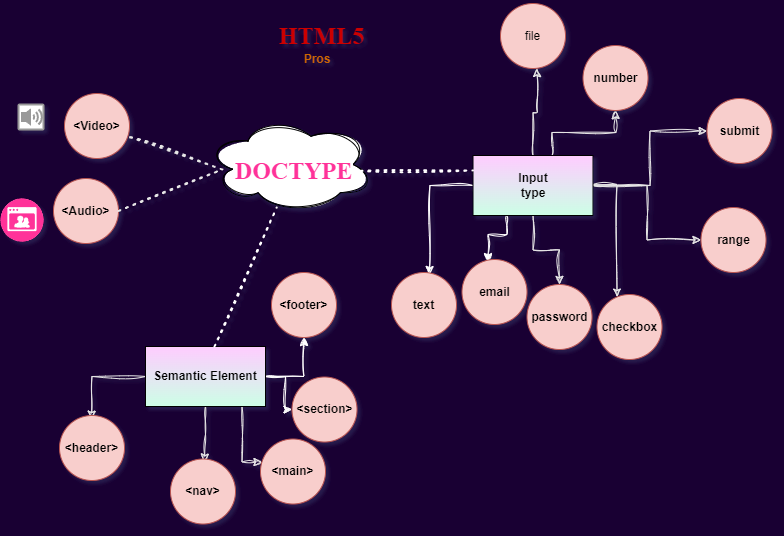

The diagram above was exported from draw.io. Its source (the exported page's mxGraphModel, read from the mxfile embedded in the PNG):
<mxGraphModel dx="870" dy="434" grid="0" gridSize="10" guides="1" tooltips="1" connect="1" arrows="1" fold="1" page="1" pageScale="1" pageWidth="1100" pageHeight="850" background="#190033" math="0" shadow="1">
  <root>
    <mxCell id="0" />
    <mxCell id="1" parent="0" />
    <mxCell id="924_lfS0nt2VncU65YhR-1" value="&lt;h1&gt;&lt;font color=&quot;#cc0000&quot; face=&quot;Garamond&quot; style=&quot;font-size: 24px;&quot;&gt;HTML5&lt;/font&gt;&lt;/h1&gt;" style="text;html=1;align=center;verticalAlign=middle;resizable=0;points=[];autosize=1;strokeColor=none;fillColor=none;" vertex="1" parent="1">
      <mxGeometry x="386" y="10.5" width="103" height="73" as="geometry" />
    </mxCell>
    <mxCell id="924_lfS0nt2VncU65YhR-13" value="" style="edgeStyle=orthogonalEdgeStyle;rounded=0;sketch=1;hachureGap=4;jiggle=2;curveFitting=1;orthogonalLoop=1;jettySize=auto;html=1;fontFamily=Architects Daughter;fontSource=https%3A%2F%2Ffonts.googleapis.com%2Fcss%3Ffamily%3DArchitects%2BDaughter;strokeColor=#E6E6E6;" edge="1" parent="1" source="924_lfS0nt2VncU65YhR-2">
      <mxGeometry relative="1" as="geometry">
        <mxPoint x="321" y="472.5" as="targetPoint" />
      </mxGeometry>
    </mxCell>
    <mxCell id="924_lfS0nt2VncU65YhR-14" value="" style="edgeStyle=orthogonalEdgeStyle;rounded=0;sketch=1;hachureGap=4;jiggle=2;curveFitting=1;orthogonalLoop=1;jettySize=auto;html=1;fontFamily=Architects Daughter;fontSource=https%3A%2F%2Ffonts.googleapis.com%2Fcss%3Ffamily%3DArchitects%2BDaughter;strokeColor=#FFFFFF;" edge="1" parent="1" source="924_lfS0nt2VncU65YhR-2" target="924_lfS0nt2VncU65YhR-10">
      <mxGeometry relative="1" as="geometry" />
    </mxCell>
    <mxCell id="924_lfS0nt2VncU65YhR-16" value="" style="edgeStyle=orthogonalEdgeStyle;rounded=0;sketch=1;hachureGap=4;jiggle=2;curveFitting=1;orthogonalLoop=1;jettySize=auto;html=1;fontFamily=Architects Daughter;fontSource=https%3A%2F%2Ffonts.googleapis.com%2Fcss%3Ffamily%3DArchitects%2BDaughter;entryX=0.5;entryY=1;entryDx=0;entryDy=0;strokeColor=#FFFFFF;" edge="1" parent="1" source="924_lfS0nt2VncU65YhR-2" target="924_lfS0nt2VncU65YhR-7">
      <mxGeometry relative="1" as="geometry">
        <mxPoint x="398.5" y="345" as="targetPoint" />
      </mxGeometry>
    </mxCell>
    <mxCell id="924_lfS0nt2VncU65YhR-35" value="" style="edgeStyle=orthogonalEdgeStyle;rounded=0;sketch=1;hachureGap=4;jiggle=2;curveFitting=1;orthogonalLoop=1;jettySize=auto;html=1;fontFamily=Architects Daughter;fontSource=https%3A%2F%2Ffonts.googleapis.com%2Fcss%3Ffamily%3DArchitects%2BDaughter;entryX=0;entryY=0.308;entryDx=0;entryDy=0;entryPerimeter=0;strokeColor=#E6E6E6;" edge="1" parent="1" source="924_lfS0nt2VncU65YhR-2">
      <mxGeometry relative="1" as="geometry">
        <mxPoint x="378.5" y="472.52" as="targetPoint" />
        <Array as="points">
          <mxPoint x="358.5" y="472.5" />
        </Array>
      </mxGeometry>
    </mxCell>
    <mxCell id="924_lfS0nt2VncU65YhR-61" value="" style="edgeStyle=orthogonalEdgeStyle;rounded=0;sketch=1;hachureGap=4;jiggle=2;curveFitting=1;orthogonalLoop=1;jettySize=auto;html=1;fontFamily=Architects Daughter;fontSource=https%3A%2F%2Ffonts.googleapis.com%2Fcss%3Ffamily%3DArchitects%2BDaughter;strokeColor=#E6E6E6;" edge="1" parent="1" source="924_lfS0nt2VncU65YhR-2">
      <mxGeometry relative="1" as="geometry">
        <mxPoint x="208" y="429.5" as="targetPoint" />
      </mxGeometry>
    </mxCell>
    <mxCell id="924_lfS0nt2VncU65YhR-2" value="&lt;b&gt;Semantic Element&lt;/b&gt;" style="rounded=0;whiteSpace=wrap;html=1;fillColor=#FFCCFF;gradientColor=#CCFFE6;" vertex="1" parent="1">
      <mxGeometry x="262" y="357" width="120" height="60" as="geometry" />
    </mxCell>
    <mxCell id="924_lfS0nt2VncU65YhR-5" value="&lt;b&gt;&amp;lt;header&amp;gt;&lt;/b&gt;" style="ellipse;whiteSpace=wrap;html=1;aspect=fixed;fillColor=#f8cecc;strokeColor=#b85450;" vertex="1" parent="1">
      <mxGeometry x="176" y="426" width="65" height="65" as="geometry" />
    </mxCell>
    <mxCell id="924_lfS0nt2VncU65YhR-7" value="&lt;b&gt;&amp;lt;footer&amp;gt;&lt;/b&gt;" style="ellipse;whiteSpace=wrap;html=1;aspect=fixed;fillColor=#f8cecc;strokeColor=#b85450;" vertex="1" parent="1">
      <mxGeometry x="388" y="283" width="65" height="65" as="geometry" />
    </mxCell>
    <mxCell id="924_lfS0nt2VncU65YhR-8" value="&lt;b&gt;&amp;lt;nav&amp;gt;&lt;/b&gt;" style="ellipse;whiteSpace=wrap;html=1;aspect=fixed;fillColor=#f8cecc;strokeColor=#b85450;" vertex="1" parent="1">
      <mxGeometry x="287" y="469.5" width="65" height="65" as="geometry" />
    </mxCell>
    <mxCell id="924_lfS0nt2VncU65YhR-9" value="&lt;b&gt;&amp;lt;main&amp;gt;&lt;/b&gt;" style="ellipse;whiteSpace=wrap;html=1;aspect=fixed;fillColor=#f8cecc;strokeColor=#b85450;" vertex="1" parent="1">
      <mxGeometry x="377" y="449.5" width="65" height="65" as="geometry" />
    </mxCell>
    <mxCell id="924_lfS0nt2VncU65YhR-10" value="&lt;b&gt;&amp;lt;section&amp;gt;&lt;/b&gt;" style="ellipse;whiteSpace=wrap;html=1;aspect=fixed;fillColor=#f8cecc;strokeColor=#b85450;" vertex="1" parent="1">
      <mxGeometry x="408.5" y="387.5" width="65" height="65" as="geometry" />
    </mxCell>
    <mxCell id="924_lfS0nt2VncU65YhR-19" value="" style="strokeColor=#999999;verticalLabelPosition=bottom;shadow=0;dashed=0;verticalAlign=top;strokeWidth=2;html=1;shape=mxgraph.mockup.misc.volumeIcon;" vertex="1" parent="1">
      <mxGeometry x="135" y="115" width="25" height="25" as="geometry" />
    </mxCell>
    <mxCell id="924_lfS0nt2VncU65YhR-20" value="" style="fillColor=#FF3399;verticalLabelPosition=bottom;sketch=0;html=1;strokeColor=#ffffff;verticalAlign=top;align=center;points=[[0.145,0.145,0],[0.5,0,0],[0.855,0.145,0],[1,0.5,0],[0.855,0.855,0],[0.5,1,0],[0.145,0.855,0],[0,0.5,0]];pointerEvents=1;shape=mxgraph.cisco_safe.compositeIcon;bgIcon=ellipse;resIcon=mxgraph.cisco_safe.capability.video;" vertex="1" parent="1">
      <mxGeometry x="117" y="209" width="43" height="43" as="geometry" />
    </mxCell>
    <mxCell id="924_lfS0nt2VncU65YhR-21" value="&lt;b&gt;&amp;lt;Audio&amp;gt;&lt;/b&gt;" style="ellipse;whiteSpace=wrap;html=1;aspect=fixed;fillColor=#f8cecc;strokeColor=#b85450;" vertex="1" parent="1">
      <mxGeometry x="170" y="189" width="65" height="65" as="geometry" />
    </mxCell>
    <mxCell id="924_lfS0nt2VncU65YhR-22" value="&lt;b&gt;&amp;lt;Video&amp;gt;&lt;/b&gt;" style="ellipse;whiteSpace=wrap;html=1;aspect=fixed;fillColor=#f8cecc;strokeColor=#b85450;" vertex="1" parent="1">
      <mxGeometry x="181" y="104" width="65" height="65" as="geometry" />
    </mxCell>
    <mxCell id="924_lfS0nt2VncU65YhR-31" value="" style="edgeStyle=orthogonalEdgeStyle;rounded=0;sketch=1;hachureGap=4;jiggle=2;curveFitting=1;orthogonalLoop=1;jettySize=auto;html=1;fontFamily=Architects Daughter;fontSource=https%3A%2F%2Ffonts.googleapis.com%2Fcss%3Ffamily%3DArchitects%2BDaughter;strokeColor=#FFFFFF;" edge="1" parent="1" source="924_lfS0nt2VncU65YhR-23">
      <mxGeometry relative="1" as="geometry">
        <mxPoint x="546" y="285" as="targetPoint" />
      </mxGeometry>
    </mxCell>
    <mxCell id="924_lfS0nt2VncU65YhR-36" value="" style="edgeStyle=orthogonalEdgeStyle;rounded=0;sketch=1;hachureGap=4;jiggle=2;curveFitting=1;orthogonalLoop=1;jettySize=auto;html=1;fontFamily=Architects Daughter;fontSource=https%3A%2F%2Ffonts.googleapis.com%2Fcss%3Ffamily%3DArchitects%2BDaughter;strokeColor=#E6E6E6;" edge="1" parent="1" source="924_lfS0nt2VncU65YhR-23" target="924_lfS0nt2VncU65YhR-29">
      <mxGeometry relative="1" as="geometry" />
    </mxCell>
    <mxCell id="924_lfS0nt2VncU65YhR-38" value="" style="edgeStyle=orthogonalEdgeStyle;rounded=0;sketch=1;hachureGap=4;jiggle=2;curveFitting=1;orthogonalLoop=1;jettySize=auto;html=1;fontFamily=Architects Daughter;fontSource=https%3A%2F%2Ffonts.googleapis.com%2Fcss%3Ffamily%3DArchitects%2BDaughter;entryX=0.4;entryY=0.031;entryDx=0;entryDy=0;entryPerimeter=0;strokeColor=#FFFFFF;" edge="1" parent="1" source="924_lfS0nt2VncU65YhR-23" target="924_lfS0nt2VncU65YhR-28">
      <mxGeometry relative="1" as="geometry">
        <mxPoint x="611" y="245" as="targetPoint" />
        <Array as="points">
          <mxPoint x="623.5" y="245" />
          <mxPoint x="604.5" y="245" />
        </Array>
      </mxGeometry>
    </mxCell>
    <mxCell id="924_lfS0nt2VncU65YhR-40" value="" style="edgeStyle=orthogonalEdgeStyle;rounded=0;sketch=1;hachureGap=4;jiggle=2;curveFitting=1;orthogonalLoop=1;jettySize=auto;html=1;fontFamily=Architects Daughter;fontSource=https%3A%2F%2Ffonts.googleapis.com%2Fcss%3Ffamily%3DArchitects%2BDaughter;strokeColor=#E6E6E6;" edge="1" parent="1" source="924_lfS0nt2VncU65YhR-23" target="924_lfS0nt2VncU65YhR-24">
      <mxGeometry relative="1" as="geometry">
        <mxPoint x="738.5" y="217.5" as="targetPoint" />
        <Array as="points">
          <mxPoint x="733.5" y="195" />
        </Array>
      </mxGeometry>
    </mxCell>
    <mxCell id="924_lfS0nt2VncU65YhR-41" value="" style="edgeStyle=orthogonalEdgeStyle;rounded=0;sketch=1;hachureGap=4;jiggle=2;curveFitting=1;orthogonalLoop=1;jettySize=auto;html=1;fontFamily=Architects Daughter;fontSource=https%3A%2F%2Ffonts.googleapis.com%2Fcss%3Ffamily%3DArchitects%2BDaughter;strokeColor=#E6E6E6;" edge="1" parent="1" source="924_lfS0nt2VncU65YhR-23">
      <mxGeometry relative="1" as="geometry">
        <mxPoint x="653.5" y="79" as="targetPoint" />
      </mxGeometry>
    </mxCell>
    <mxCell id="924_lfS0nt2VncU65YhR-42" value="" style="edgeStyle=orthogonalEdgeStyle;rounded=0;sketch=1;hachureGap=4;jiggle=2;curveFitting=1;orthogonalLoop=1;jettySize=auto;html=1;fontFamily=Architects Daughter;fontSource=https%3A%2F%2Ffonts.googleapis.com%2Fcss%3Ffamily%3DArchitects%2BDaughter;strokeColor=#E6E6E6;" edge="1" parent="1" source="924_lfS0nt2VncU65YhR-23" target="924_lfS0nt2VncU65YhR-25">
      <mxGeometry relative="1" as="geometry">
        <Array as="points">
          <mxPoint x="668.5" y="143" />
          <mxPoint x="732.5" y="143" />
        </Array>
      </mxGeometry>
    </mxCell>
    <mxCell id="924_lfS0nt2VncU65YhR-43" value="" style="edgeStyle=orthogonalEdgeStyle;rounded=0;sketch=1;hachureGap=4;jiggle=2;curveFitting=1;orthogonalLoop=1;jettySize=auto;html=1;fontFamily=Architects Daughter;fontSource=https%3A%2F%2Ffonts.googleapis.com%2Fcss%3Ffamily%3DArchitects%2BDaughter;strokeColor=#E6E6E6;" edge="1" parent="1" source="924_lfS0nt2VncU65YhR-23" target="924_lfS0nt2VncU65YhR-27">
      <mxGeometry relative="1" as="geometry" />
    </mxCell>
    <mxCell id="924_lfS0nt2VncU65YhR-45" value="" style="edgeStyle=orthogonalEdgeStyle;rounded=0;sketch=1;hachureGap=4;jiggle=2;curveFitting=1;orthogonalLoop=1;jettySize=auto;html=1;fontFamily=Architects Daughter;fontSource=https%3A%2F%2Ffonts.googleapis.com%2Fcss%3Ffamily%3DArchitects%2BDaughter;strokeColor=#E6E6E6;" edge="1" parent="1" source="924_lfS0nt2VncU65YhR-23" target="924_lfS0nt2VncU65YhR-44">
      <mxGeometry relative="1" as="geometry" />
    </mxCell>
    <mxCell id="924_lfS0nt2VncU65YhR-23" value="&lt;b&gt;Input&lt;/b&gt;&lt;div&gt;&lt;b&gt;type&lt;/b&gt;&lt;/div&gt;" style="rounded=0;whiteSpace=wrap;html=1;fillColor=#FFCCFF;gradientColor=#CCFFE6;" vertex="1" parent="1">
      <mxGeometry x="589.5" y="166" width="120" height="60" as="geometry" />
    </mxCell>
    <mxCell id="924_lfS0nt2VncU65YhR-24" value="&lt;b&gt;checkbox&lt;/b&gt;" style="ellipse;whiteSpace=wrap;html=1;aspect=fixed;fillColor=#f8cecc;strokeColor=#b85450;" vertex="1" parent="1">
      <mxGeometry x="713.5" y="305" width="65" height="65" as="geometry" />
    </mxCell>
    <mxCell id="924_lfS0nt2VncU65YhR-25" value="&lt;b&gt;number&lt;/b&gt;" style="ellipse;whiteSpace=wrap;html=1;aspect=fixed;fillColor=#f8cecc;strokeColor=#b85450;" vertex="1" parent="1">
      <mxGeometry x="699.5" y="56" width="65" height="65" as="geometry" />
    </mxCell>
    <mxCell id="924_lfS0nt2VncU65YhR-26" value="file" style="ellipse;whiteSpace=wrap;html=1;aspect=fixed;fillColor=#f8cecc;strokeColor=#b85450;" vertex="1" parent="1">
      <mxGeometry x="617" y="14" width="65" height="65" as="geometry" />
    </mxCell>
    <mxCell id="924_lfS0nt2VncU65YhR-27" value="&lt;b&gt;range&lt;/b&gt;" style="ellipse;whiteSpace=wrap;html=1;aspect=fixed;fillColor=#f8cecc;strokeColor=#b85450;" vertex="1" parent="1">
      <mxGeometry x="817.5" y="218" width="65" height="65" as="geometry" />
    </mxCell>
    <mxCell id="924_lfS0nt2VncU65YhR-28" value="&lt;b&gt;email&lt;/b&gt;" style="ellipse;whiteSpace=wrap;html=1;aspect=fixed;fillColor=#f8cecc;strokeColor=#b85450;" vertex="1" parent="1">
      <mxGeometry x="578.5" y="270" width="65" height="65" as="geometry" />
    </mxCell>
    <mxCell id="924_lfS0nt2VncU65YhR-29" value="&lt;b&gt;password&lt;/b&gt;" style="ellipse;whiteSpace=wrap;html=1;aspect=fixed;fillColor=#f8cecc;strokeColor=#b85450;" vertex="1" parent="1">
      <mxGeometry x="643.5" y="295" width="65" height="65" as="geometry" />
    </mxCell>
    <mxCell id="924_lfS0nt2VncU65YhR-30" value="&lt;b&gt;text&lt;/b&gt;" style="ellipse;whiteSpace=wrap;html=1;aspect=fixed;fillColor=#f8cecc;strokeColor=#b85450;" vertex="1" parent="1">
      <mxGeometry x="508" y="283" width="65" height="65" as="geometry" />
    </mxCell>
    <mxCell id="924_lfS0nt2VncU65YhR-44" value="&lt;b&gt;submit&lt;/b&gt;" style="ellipse;whiteSpace=wrap;html=1;aspect=fixed;fillColor=#f8cecc;strokeColor=#b85450;" vertex="1" parent="1">
      <mxGeometry x="823.5" y="109" width="65" height="65" as="geometry" />
    </mxCell>
    <mxCell id="924_lfS0nt2VncU65YhR-47" value="" style="ellipse;shape=cloud;whiteSpace=wrap;html=1;sketch=1;hachureGap=4;jiggle=2;curveFitting=1;fontFamily=Architects Daughter;fontSource=https%3A%2F%2Ffonts.googleapis.com%2Fcss%3Ffamily%3DArchitects%2BDaughter;fillColor=default;" vertex="1" parent="1">
      <mxGeometry x="322.5" y="128" width="168" height="94" as="geometry" />
    </mxCell>
    <mxCell id="924_lfS0nt2VncU65YhR-49" value="&lt;h1&gt;&lt;font color=&quot;#ff3399&quot; face=&quot;Garamond&quot;&gt;DOCTYPE&lt;/font&gt;&lt;/h1&gt;" style="text;html=1;align=center;verticalAlign=middle;resizable=0;points=[];autosize=1;strokeColor=none;fillColor=none;" vertex="1" parent="1">
      <mxGeometry x="342" y="145" width="135" height="73" as="geometry" />
    </mxCell>
    <mxCell id="924_lfS0nt2VncU65YhR-63" value="" style="endArrow=none;dashed=1;html=1;dashPattern=1 3;strokeWidth=2;rounded=0;sketch=1;hachureGap=4;jiggle=2;curveFitting=1;fontFamily=Architects Daughter;fontSource=https%3A%2F%2Ffonts.googleapis.com%2Fcss%3Ffamily%3DArchitects%2BDaughter;exitX=1;exitY=0.5;exitDx=0;exitDy=0;strokeColor=#E6E6E6;" edge="1" parent="1" source="924_lfS0nt2VncU65YhR-21" target="924_lfS0nt2VncU65YhR-22">
      <mxGeometry width="50" height="50" relative="1" as="geometry">
        <mxPoint x="490" y="238" as="sourcePoint" />
        <mxPoint x="270" y="149" as="targetPoint" />
        <Array as="points">
          <mxPoint x="339" y="180" />
        </Array>
      </mxGeometry>
    </mxCell>
    <mxCell id="924_lfS0nt2VncU65YhR-64" value="" style="endArrow=none;dashed=1;html=1;dashPattern=1 3;strokeWidth=2;rounded=0;sketch=1;hachureGap=4;jiggle=2;curveFitting=1;fontFamily=Architects Daughter;fontSource=https%3A%2F%2Ffonts.googleapis.com%2Fcss%3Ffamily%3DArchitects%2BDaughter;entryX=0;entryY=0.25;entryDx=0;entryDy=0;strokeColor=#FFFFFF;" edge="1" parent="1" source="924_lfS0nt2VncU65YhR-49" target="924_lfS0nt2VncU65YhR-23">
      <mxGeometry width="50" height="50" relative="1" as="geometry">
        <mxPoint x="484.75" y="174" as="sourcePoint" />
        <mxPoint x="596.25" y="177" as="targetPoint" />
      </mxGeometry>
    </mxCell>
    <mxCell id="924_lfS0nt2VncU65YhR-65" value="" style="endArrow=none;dashed=1;html=1;dashPattern=1 3;strokeWidth=2;rounded=0;sketch=1;hachureGap=4;jiggle=2;curveFitting=1;fontFamily=Architects Daughter;fontSource=https%3A%2F%2Ffonts.googleapis.com%2Fcss%3Ffamily%3DArchitects%2BDaughter;exitX=0.575;exitY=0;exitDx=0;exitDy=0;exitPerimeter=0;strokeColor=#FFFFFF;" edge="1" parent="1" source="924_lfS0nt2VncU65YhR-2" target="924_lfS0nt2VncU65YhR-49">
      <mxGeometry width="50" height="50" relative="1" as="geometry">
        <mxPoint x="309" y="354" as="sourcePoint" />
        <mxPoint x="388" y="276" as="targetPoint" />
      </mxGeometry>
    </mxCell>
    <mxCell id="924_lfS0nt2VncU65YhR-68" value="&lt;b&gt;&lt;font color=&quot;#cc6600&quot;&gt;Pros&lt;/font&gt;&lt;/b&gt;" style="rounded=0;whiteSpace=wrap;html=1;fillColor=none;strokeColor=none;" vertex="1" parent="1">
      <mxGeometry x="374" y="40" width="120" height="60" as="geometry" />
    </mxCell>
  </root>
</mxGraphModel>